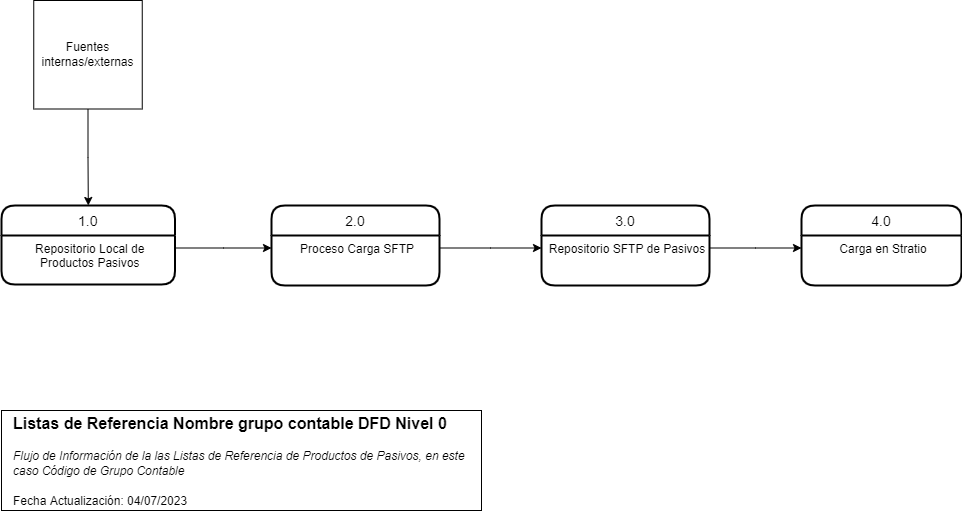

The diagram above was exported from draw.io. Its source (the exported page's mxGraphModel, read from the mxfile embedded in the PNG):
<mxGraphModel dx="1434" dy="836" grid="1" gridSize="10" guides="1" tooltips="1" connect="1" arrows="1" fold="1" page="1" pageScale="1" pageWidth="827" pageHeight="1169" math="0" shadow="0">
  <root>
    <mxCell id="0" />
    <mxCell id="1" parent="0" />
    <mxCell id="8yHjvLGV457C3S2QGCee-1" value="&lt;h4&gt;&lt;b&gt;&lt;font face=&quot;Arial&quot; style=&quot;font-size: 16px&quot;&gt;Listas de Referencia Nombre grupo contable DFD Nivel 0&lt;/font&gt;&lt;/b&gt;&lt;/h4&gt;&lt;h4 style=&quot;border-color: var(--border-color);&quot;&gt;&lt;i style=&quot;border-color: var(--border-color);&quot;&gt;&lt;font style=&quot;border-color: var(--border-color); font-weight: normal;&quot; face=&quot;Arial&quot;&gt;Flujo de&amp;nbsp;&lt;span style=&quot;border-color: var(--border-color);&quot;&gt;Información&lt;/span&gt;&lt;span style=&quot;border-color: var(--border-color);&quot;&gt;&amp;nbsp;de la las Listas de Referencia de Productos de Pasivos, en este caso Código de Grupo Contable&lt;/span&gt;&lt;/font&gt;&lt;/i&gt;&lt;/h4&gt;&lt;div&gt;&lt;span style=&quot;font-family: &amp;quot;arial&amp;quot;&quot;&gt;Fecha Actualización: 04/07/2023&lt;/span&gt;&lt;br&gt;&lt;/div&gt;" style="rounded=0;whiteSpace=wrap;html=1;align=left;spacingBottom=15;spacingLeft=10;" parent="1" vertex="1">
      <mxGeometry x="80" y="870" width="480" height="100" as="geometry" />
    </mxCell>
    <mxCell id="8yHjvLGV457C3S2QGCee-2" value="1.0" style="swimlane;childLayout=stackLayout;horizontal=1;startSize=30;horizontalStack=0;rounded=1;fontSize=14;fontStyle=0;strokeWidth=2;resizeParent=0;resizeLast=1;shadow=0;dashed=0;align=center;" parent="1" vertex="1">
      <mxGeometry x="80" y="665" width="173.5" height="79" as="geometry" />
    </mxCell>
    <mxCell id="8yHjvLGV457C3S2QGCee-3" value="Repositorio Local de &#10;Productos Pasivos" style="align=center;strokeColor=none;fillColor=none;spacingLeft=4;fontSize=12;verticalAlign=top;resizable=0;rotatable=0;part=1;" parent="8yHjvLGV457C3S2QGCee-2" vertex="1">
      <mxGeometry y="30" width="173.5" height="49" as="geometry" />
    </mxCell>
    <mxCell id="8yHjvLGV457C3S2QGCee-4" value="3.0" style="swimlane;childLayout=stackLayout;horizontal=1;startSize=30;horizontalStack=0;rounded=1;fontSize=14;fontStyle=0;strokeWidth=2;resizeParent=0;resizeLast=1;shadow=0;dashed=0;align=center;" parent="1" vertex="1">
      <mxGeometry x="620" y="665" width="168" height="80" as="geometry" />
    </mxCell>
    <mxCell id="8yHjvLGV457C3S2QGCee-5" value="Repositorio SFTP de Pasivos" style="align=center;strokeColor=none;fillColor=none;spacingLeft=4;fontSize=12;verticalAlign=top;resizable=0;rotatable=0;part=1;" parent="8yHjvLGV457C3S2QGCee-4" vertex="1">
      <mxGeometry y="30" width="168" height="50" as="geometry" />
    </mxCell>
    <mxCell id="8yHjvLGV457C3S2QGCee-6" value="4.0" style="swimlane;childLayout=stackLayout;horizontal=1;startSize=30;horizontalStack=0;rounded=1;fontSize=14;fontStyle=0;strokeWidth=2;resizeParent=0;resizeLast=1;shadow=0;dashed=0;align=center;" parent="1" vertex="1">
      <mxGeometry x="880" y="665" width="160" height="80" as="geometry" />
    </mxCell>
    <mxCell id="8yHjvLGV457C3S2QGCee-7" value="Carga en Stratio" style="align=center;strokeColor=none;fillColor=none;spacingLeft=4;fontSize=12;verticalAlign=top;resizable=0;rotatable=0;part=1;" parent="8yHjvLGV457C3S2QGCee-6" vertex="1">
      <mxGeometry y="30" width="160" height="50" as="geometry" />
    </mxCell>
    <mxCell id="8yHjvLGV457C3S2QGCee-8" style="edgeStyle=orthogonalEdgeStyle;rounded=0;orthogonalLoop=1;jettySize=auto;html=1;exitX=0.5;exitY=1;exitDx=0;exitDy=0;" parent="1" source="8yHjvLGV457C3S2QGCee-9" target="8yHjvLGV457C3S2QGCee-2" edge="1">
      <mxGeometry relative="1" as="geometry" />
    </mxCell>
    <mxCell id="8yHjvLGV457C3S2QGCee-9" value="Fuentes internas/externas" style="whiteSpace=wrap;html=1;aspect=fixed;align=center;" parent="1" vertex="1">
      <mxGeometry x="112.25" y="460" width="108.5" height="108.5" as="geometry" />
    </mxCell>
    <mxCell id="8yHjvLGV457C3S2QGCee-10" value="2.0" style="swimlane;childLayout=stackLayout;horizontal=1;startSize=30;horizontalStack=0;rounded=1;fontSize=14;fontStyle=0;strokeWidth=2;resizeParent=0;resizeLast=1;shadow=0;dashed=0;align=center;" parent="1" vertex="1">
      <mxGeometry x="350" y="665" width="168" height="80" as="geometry" />
    </mxCell>
    <mxCell id="8yHjvLGV457C3S2QGCee-11" value="Proceso Carga SFTP" style="align=center;strokeColor=none;fillColor=none;spacingLeft=4;fontSize=12;verticalAlign=top;resizable=0;rotatable=0;part=1;" parent="8yHjvLGV457C3S2QGCee-10" vertex="1">
      <mxGeometry y="30" width="168" height="50" as="geometry" />
    </mxCell>
    <mxCell id="8yHjvLGV457C3S2QGCee-12" style="edgeStyle=orthogonalEdgeStyle;rounded=0;orthogonalLoop=1;jettySize=auto;html=1;entryX=0;entryY=0.25;entryDx=0;entryDy=0;" parent="1" source="8yHjvLGV457C3S2QGCee-3" target="8yHjvLGV457C3S2QGCee-11" edge="1">
      <mxGeometry relative="1" as="geometry">
        <Array as="points">
          <mxPoint x="302" y="708" />
        </Array>
      </mxGeometry>
    </mxCell>
    <mxCell id="8yHjvLGV457C3S2QGCee-13" style="edgeStyle=orthogonalEdgeStyle;rounded=0;orthogonalLoop=1;jettySize=auto;html=1;entryX=0;entryY=0.25;entryDx=0;entryDy=0;" parent="1" source="8yHjvLGV457C3S2QGCee-11" target="8yHjvLGV457C3S2QGCee-5" edge="1">
      <mxGeometry relative="1" as="geometry">
        <Array as="points">
          <mxPoint x="569" y="708" />
        </Array>
      </mxGeometry>
    </mxCell>
    <mxCell id="8yHjvLGV457C3S2QGCee-14" style="edgeStyle=orthogonalEdgeStyle;rounded=0;orthogonalLoop=1;jettySize=auto;html=1;entryX=0;entryY=0.25;entryDx=0;entryDy=0;" parent="1" source="8yHjvLGV457C3S2QGCee-5" target="8yHjvLGV457C3S2QGCee-7" edge="1">
      <mxGeometry relative="1" as="geometry">
        <Array as="points">
          <mxPoint x="834" y="708" />
        </Array>
      </mxGeometry>
    </mxCell>
  </root>
</mxGraphModel>